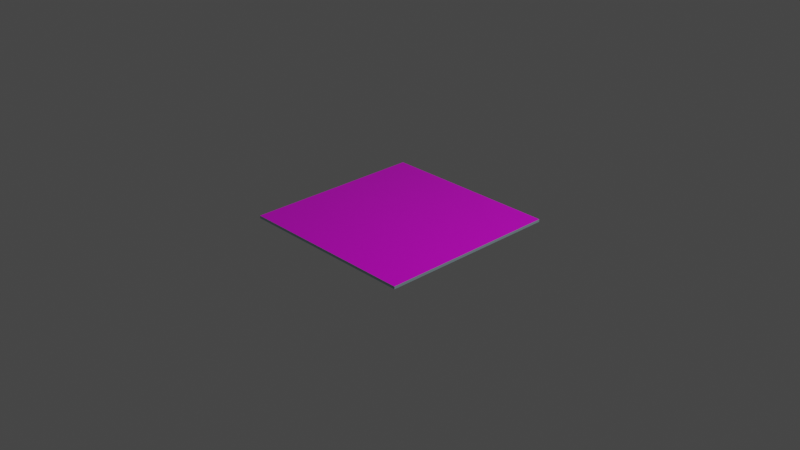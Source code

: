 # Source: solarcell.blend  (saved by Blender 3.1.7; exported with 4.5.12 LTS)
import bpy
from mathutils import Matrix  # noqa: F401  (used for matrix-valued properties, if any)

bpy.ops.wm.read_factory_settings(use_empty=True)
scene = bpy.context.scene
scene.name = 'Scene'

# ---- collections
col_collection = bpy.data.collections.new('Collection'); scene.collection.children.link(col_collection)

# ---- images (referenced by path relative to the original .blend; pixels are not part of the script)
import os
ASSET_DIR = os.environ.get("B2B_ASSET_DIR", "")  # directory of the original .blend (textures are referenced by path, not embedded)
HERE = os.path.dirname(os.path.abspath(__file__))  # packed textures are extracted next to this script under _unpacked/

def load_image(name, relpath, width, height, colorspace="sRGB"):
    """Load a texture the original file referenced (path relative to the .blend, or extracted next to this script)."""
    p = next((c for c in (os.path.join(HERE, relpath), os.path.join(ASSET_DIR, relpath)) if relpath and os.path.exists(c)), "")
    if p:
        img = bpy.data.images.load(p, check_existing=True)
        img.name = name
    else:  # same state as the original file: an image datablock whose file is absent (Cycles renders it pink)
        img = bpy.data.images.new(name, width, height)
        img.source = "FILE"
        img.filepath = "//" + (relpath or name)
    img.colorspace_settings.name = colorspace
    return img
img_solar_jpg = load_image('solar.jpg', 'Texture/solar.jpg', 1024, 1024, 'sRGB')

# ---- materials (node trees are filled in below, after node groups)
mat_material = bpy.data.materials.new('Material')
mat_material.alpha_threshold = 0.0
mat_material.use_transparent_shadow = False
mat_material.line_color = (0.0, 0.0, 0.0, 1.0)
mat_material_001 = bpy.data.materials.new('Material.001')
mat_material_001.use_transparent_shadow = False

# ---- material node trees
mat_material.use_nodes = True; mat_material.node_tree.nodes.clear()
_N = mat_material.node_tree.nodes; _L = mat_material.node_tree.links
n0 = _N.new('ShaderNodeOutputMaterial'); n0.name = 'Material Output'; n0.location = (300, 300)
n1 = _N.new('ShaderNodeBsdfPrincipled'); n1.name = 'Principled BSDF'; n1.location = (10, 300)
n1.distribution = 'GGX'
n1.subsurface_method = 'RANDOM_WALK_SKIN'
n1.inputs[1].default_value = 0.2487
n1.inputs[2].default_value = 0.06839
n1.inputs[3].default_value = 1.45
n1.inputs[27].default_value = (0.0, 0.0, 0.0, 1.0)
n1.inputs[28].default_value = 1.0
n2 = _N.new('ShaderNodeTexImage'); n2.name = 'Image Texture'; n2.location = (-404, 194)
n2.image = img_solar_jpg
_L.new(n1.outputs[0], n0.inputs[0])
_L.new(n2.outputs[0], n1.inputs[0])
n0.is_active_output = True
mat_material_001.use_nodes = True; mat_material_001.node_tree.nodes.clear()
_N = mat_material_001.node_tree.nodes; _L = mat_material_001.node_tree.links
n0 = _N.new('ShaderNodeBsdfPrincipled'); n0.name = 'Principled BSDF'; n0.location = (10, 300)
n0.distribution = 'GGX'
n0.subsurface_method = 'RANDOM_WALK_SKIN'
n0.inputs[0].default_value = (0.4143, 0.5804, 0.6152, 1.0)
n0.inputs[1].default_value = 0.3005
n0.inputs[2].default_value = 0.1399
n0.inputs[3].default_value = 1.45
n0.inputs[27].default_value = (0.0, 0.0, 0.0, 1.0)
n0.inputs[28].default_value = 1.0
n1 = _N.new('ShaderNodeOutputMaterial'); n1.name = 'Material Output'; n1.location = (300, 300)
_L.new(n0.outputs[0], n1.inputs[0])
n1.is_active_output = True

# ---- world
world_world = bpy.data.worlds.new('World'); scene.world = world_world
world_world.use_nodes = True; world_world.node_tree.nodes.clear()
_N = world_world.node_tree.nodes; _L = world_world.node_tree.links
n0 = _N.new('ShaderNodeOutputWorld'); n0.name = 'World Output'; n0.location = (300, 300)
n1 = _N.new('ShaderNodeBackground'); n1.name = 'Background'; n1.location = (10, 300)
n1.inputs[0].default_value = (0.05088, 0.05088, 0.05088, 1.0)
_L.new(n1.outputs[0], n0.inputs[0])
n0.is_active_output = True
world_world.color = (0.05088, 0.05088, 0.05088)
world_world.use_sun_shadow = False
world_world.sun_shadow_jitter_overblur = 0.0

# ---- cameras
cam_camera = bpy.data.cameras.new('Camera')
cam_camera.clip_end = 100.0
cam_camera.ortho_scale = 7.314

# ---- lights
light_light = bpy.data.lights.new('Light', 'POINT')
light_light.transmission_factor = 0.0
light_light.energy = 1000.0
light_light.shadow_soft_size = 0.1
light_light.shadow_maximum_resolution = 0.006
light_light.use_absolute_resolution = True

# ---- meshes
me_cube = bpy.data.meshes.new('Cube')
me_cube.from_pydata([(1.0, 1.0, 1.0), (1.0, 1.0, -1.0), (1.0, -1.0, 1.0), (1.0, -1.0, -1.0), (-1.0, 1.0, 1.0), (-1.0, 1.0, -1.0), (-1.0, -1.0, 1.0), (-1.0, -1.0, -1.0)], [], [(0, 4, 6, 2), (3, 2, 6, 7), (7, 6, 4, 5), (5, 1, 3, 7), (1, 0, 2, 3), (5, 4, 0, 1)])
me_cube.polygons.foreach_set('material_index', [0, 1, 1, 1, 1, 1])
_uv = me_cube.uv_layers.new(name='UVMap')
_uv.uv.foreach_set('vector', [0.004848, 0.005334, 0.9963, 0.005334, 0.9963, 0.9968, 0.004848, 0.9968, 0.375, 0.75, 0.625, 0.75, 0.625, 1.0, 0.375, 1.0, 0.375, 0.0, 0.625, 0.0, 0.625, 0.25, 0.375, 0.25, 0.125, 0.5, 0.375, 0.5, 0.375, 0.75, 0.125, 0.75, 0.375, 0.5, 0.625, 0.5, 0.625, 0.75, 0.375, 0.75, 0.375, 0.25, 0.625, 0.25, 0.625, 0.5, 0.375, 0.5])
me_cube.materials.append(mat_material)
me_cube.materials.append(mat_material_001)
me_cube.use_remesh_preserve_volume = False
me_cube.use_remesh_preserve_attributes = False
me_cube.use_mirror_vertex_groups = False
me_cube.update()

# ---- objects
ob_cube = bpy.data.objects.new('Cube', me_cube)
ob_light = bpy.data.objects.new('Light', light_light)
ob_camera = bpy.data.objects.new('Camera', cam_camera)

# ---- transforms, parenting, visibility, modifiers, constraints
ob_cube.location = (0.0, 0.0, 0.0)
ob_cube.scale = (1.0, 1.0, 0.01463)
ob_cube.lock_rotations_4d = False
ob_cube.empty_display_type = 'ARROWS'
ob_cube.lineart.crease_threshold = 0.0
ob_light.location = (4.076, 1.005, 5.904)
ob_light.rotation_euler = (0.6503, 0.05522, 1.866)
ob_light.lock_rotations_4d = False
ob_light.empty_display_type = 'ARROWS'
ob_light.color = (0.0, 0.0, 0.0, 0.0)
ob_light.lineart.crease_threshold = 0.0
ob_camera.location = (7.359, -6.926, 4.958)
ob_camera.rotation_euler = (1.109, 0.0, 0.8149)
ob_camera.lock_rotations_4d = False
ob_camera.empty_display_type = 'ARROWS'
ob_camera.color = (0.0, 0.0, 0.0, 0.0)
ob_camera.display_type = 'WIRE'
ob_camera.lineart.crease_threshold = 0.0

# ---- collection membership
col_collection.objects.link(ob_cube)
col_collection.objects.link(ob_light)
col_collection.objects.link(ob_camera)

# ---- scene / render settings (as saved in the file)
scene.camera = ob_camera
scene.frame_start = 1; scene.frame_end = 250; scene.frame_set(1)
scene.render.engine = 'BLENDER_EEVEE_NEXT'
scene.cycles.sampling_pattern = 'TABULATED_SOBOL'
scene.cycles.use_light_tree = False
scene.view_settings.view_transform = 'Filmic'
bpy.context.view_layer.update()
